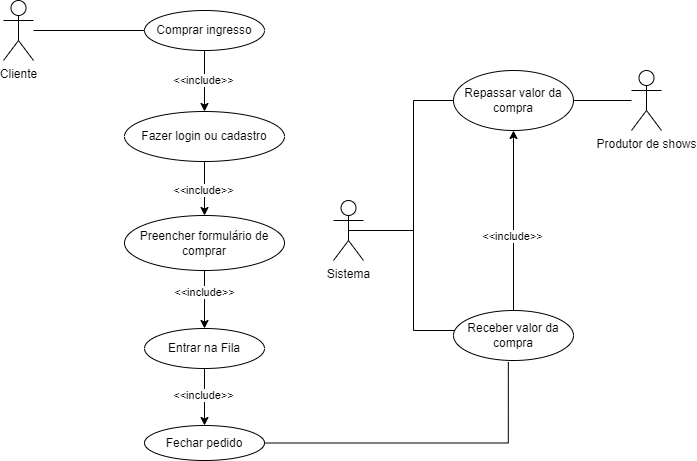

The diagram above was exported from draw.io. Its source (the exported page's mxGraphModel, read from the mxfile embedded in the PNG):
<mxGraphModel dx="276" dy="632" grid="1" gridSize="10" guides="1" tooltips="1" connect="1" arrows="1" fold="1" page="1" pageScale="1" pageWidth="827" pageHeight="1169" math="0" shadow="0">
  <root>
    <mxCell id="0" />
    <mxCell id="1" parent="0" />
    <mxCell id="8p96Fc5T1Sg-rx96P558-1" value="Cliente&lt;br&gt;" style="shape=umlActor;verticalLabelPosition=bottom;verticalAlign=top;html=1;outlineConnect=0;" vertex="1" parent="1">
      <mxGeometry x="920" y="60" width="30" height="60" as="geometry" />
    </mxCell>
    <mxCell id="8p96Fc5T1Sg-rx96P558-11" value="&amp;lt;&amp;lt;include&amp;gt;&amp;gt;" style="edgeStyle=orthogonalEdgeStyle;rounded=0;orthogonalLoop=1;jettySize=auto;html=1;exitX=0.5;exitY=1;exitDx=0;exitDy=0;entryX=0.5;entryY=0;entryDx=0;entryDy=0;" edge="1" parent="1" source="8p96Fc5T1Sg-rx96P558-3" target="8p96Fc5T1Sg-rx96P558-10">
      <mxGeometry x="-0.2453" relative="1" as="geometry">
        <mxPoint as="offset" />
      </mxGeometry>
    </mxCell>
    <mxCell id="8p96Fc5T1Sg-rx96P558-3" value="Preencher formulário de comprar" style="ellipse;whiteSpace=wrap;html=1;" vertex="1" parent="1">
      <mxGeometry x="1041" y="275" width="160" height="55" as="geometry" />
    </mxCell>
    <mxCell id="8p96Fc5T1Sg-rx96P558-4" value="Comprar ingresso" style="ellipse;whiteSpace=wrap;html=1;" vertex="1" parent="1">
      <mxGeometry x="1061" y="70" width="120" height="40" as="geometry" />
    </mxCell>
    <mxCell id="8p96Fc5T1Sg-rx96P558-5" value="Fazer login ou cadastro" style="ellipse;whiteSpace=wrap;html=1;" vertex="1" parent="1">
      <mxGeometry x="1041" y="171" width="160" height="50" as="geometry" />
    </mxCell>
    <mxCell id="8p96Fc5T1Sg-rx96P558-6" value="&amp;lt;&amp;lt;include&amp;gt;&amp;gt;" style="endArrow=classic;html=1;rounded=0;exitX=0.5;exitY=1;exitDx=0;exitDy=0;entryX=0.5;entryY=0;entryDx=0;entryDy=0;" edge="1" parent="1" source="8p96Fc5T1Sg-rx96P558-4" target="8p96Fc5T1Sg-rx96P558-5">
      <mxGeometry x="-0.0164" y="-1" width="50" height="50" relative="1" as="geometry">
        <mxPoint x="991" y="250" as="sourcePoint" />
        <mxPoint x="1011" y="130" as="targetPoint" />
        <mxPoint as="offset" />
      </mxGeometry>
    </mxCell>
    <mxCell id="8p96Fc5T1Sg-rx96P558-7" value="" style="endArrow=none;html=1;rounded=0;entryX=0;entryY=0.5;entryDx=0;entryDy=0;" edge="1" parent="1" source="8p96Fc5T1Sg-rx96P558-1" target="8p96Fc5T1Sg-rx96P558-4">
      <mxGeometry width="50" height="50" relative="1" as="geometry">
        <mxPoint x="991" y="250" as="sourcePoint" />
        <mxPoint x="1041" y="200" as="targetPoint" />
      </mxGeometry>
    </mxCell>
    <mxCell id="8p96Fc5T1Sg-rx96P558-8" value="&amp;lt;&amp;lt;include&amp;gt;&amp;gt;" style="endArrow=classic;html=1;rounded=0;exitX=0.5;exitY=1;exitDx=0;exitDy=0;entryX=0.5;entryY=0;entryDx=0;entryDy=0;" edge="1" parent="1" source="8p96Fc5T1Sg-rx96P558-5" target="8p96Fc5T1Sg-rx96P558-3">
      <mxGeometry x="0.0741" y="-1" width="50" height="50" relative="1" as="geometry">
        <mxPoint x="991" y="250" as="sourcePoint" />
        <mxPoint x="1041" y="250" as="targetPoint" />
        <mxPoint as="offset" />
      </mxGeometry>
    </mxCell>
    <mxCell id="8p96Fc5T1Sg-rx96P558-9" value="Produtor de shows" style="shape=umlActor;verticalLabelPosition=bottom;verticalAlign=top;html=1;outlineConnect=0;" vertex="1" parent="1">
      <mxGeometry x="1548" y="130" width="30" height="60" as="geometry" />
    </mxCell>
    <mxCell id="8p96Fc5T1Sg-rx96P558-29" value="&amp;lt;&amp;lt;include&amp;gt;&amp;gt;" style="edgeStyle=orthogonalEdgeStyle;rounded=0;orthogonalLoop=1;jettySize=auto;html=1;exitX=0.5;exitY=1;exitDx=0;exitDy=0;entryX=0.5;entryY=0;entryDx=0;entryDy=0;endArrow=classic;endFill=1;" edge="1" parent="1" source="8p96Fc5T1Sg-rx96P558-10" target="8p96Fc5T1Sg-rx96P558-28">
      <mxGeometry x="-0.0526" y="-1" relative="1" as="geometry">
        <mxPoint as="offset" />
      </mxGeometry>
    </mxCell>
    <mxCell id="8p96Fc5T1Sg-rx96P558-10" value="Entrar na Fila" style="ellipse;whiteSpace=wrap;html=1;" vertex="1" parent="1">
      <mxGeometry x="1061" y="388" width="120" height="40" as="geometry" />
    </mxCell>
    <mxCell id="8p96Fc5T1Sg-rx96P558-20" value="&amp;lt;&amp;lt;include&amp;gt;&amp;gt;" style="edgeStyle=orthogonalEdgeStyle;rounded=0;orthogonalLoop=1;jettySize=auto;html=1;exitX=0.5;exitY=0;exitDx=0;exitDy=0;startArrow=none;entryX=0.5;entryY=1;entryDx=0;entryDy=0;" edge="1" parent="1" source="8p96Fc5T1Sg-rx96P558-2" target="8p96Fc5T1Sg-rx96P558-17">
      <mxGeometry x="-0.1765" y="1" relative="1" as="geometry">
        <Array as="points">
          <mxPoint x="1430" y="370" />
        </Array>
        <mxPoint as="offset" />
      </mxGeometry>
    </mxCell>
    <mxCell id="8p96Fc5T1Sg-rx96P558-31" style="edgeStyle=orthogonalEdgeStyle;rounded=0;orthogonalLoop=1;jettySize=auto;html=1;exitX=0.5;exitY=0.5;exitDx=0;exitDy=0;exitPerimeter=0;entryX=0.017;entryY=0.616;entryDx=0;entryDy=0;endArrow=none;endFill=0;entryPerimeter=0;" edge="1" parent="1" source="8p96Fc5T1Sg-rx96P558-12" target="8p96Fc5T1Sg-rx96P558-2">
      <mxGeometry relative="1" as="geometry">
        <Array as="points">
          <mxPoint x="1330" y="290" />
          <mxPoint x="1330" y="390" />
          <mxPoint x="1372" y="390" />
        </Array>
      </mxGeometry>
    </mxCell>
    <mxCell id="8p96Fc5T1Sg-rx96P558-12" value="Sistema" style="shape=umlActor;verticalLabelPosition=bottom;verticalAlign=top;html=1;outlineConnect=0;" vertex="1" parent="1">
      <mxGeometry x="1250" y="260" width="30" height="60" as="geometry" />
    </mxCell>
    <mxCell id="8p96Fc5T1Sg-rx96P558-23" style="edgeStyle=orthogonalEdgeStyle;rounded=0;orthogonalLoop=1;jettySize=auto;html=1;exitX=1;exitY=0.5;exitDx=0;exitDy=0;endArrow=none;endFill=0;" edge="1" parent="1" source="8p96Fc5T1Sg-rx96P558-17" target="8p96Fc5T1Sg-rx96P558-9">
      <mxGeometry relative="1" as="geometry" />
    </mxCell>
    <mxCell id="8p96Fc5T1Sg-rx96P558-26" style="edgeStyle=orthogonalEdgeStyle;rounded=0;orthogonalLoop=1;jettySize=auto;html=1;exitX=0.457;exitY=1.032;exitDx=0;exitDy=0;entryX=1;entryY=0.5;entryDx=0;entryDy=0;endArrow=none;endFill=0;exitPerimeter=0;" edge="1" parent="1" source="8p96Fc5T1Sg-rx96P558-2" target="8p96Fc5T1Sg-rx96P558-28">
      <mxGeometry relative="1" as="geometry">
        <Array as="points">
          <mxPoint x="1425" y="502" />
        </Array>
      </mxGeometry>
    </mxCell>
    <mxCell id="8p96Fc5T1Sg-rx96P558-2" value="Receber valor da compra" style="ellipse;whiteSpace=wrap;html=1;" vertex="1" parent="1">
      <mxGeometry x="1370" y="370" width="120" height="50" as="geometry" />
    </mxCell>
    <mxCell id="8p96Fc5T1Sg-rx96P558-28" value="Fechar pedido" style="ellipse;whiteSpace=wrap;html=1;" vertex="1" parent="1">
      <mxGeometry x="1061" y="485" width="120" height="35" as="geometry" />
    </mxCell>
    <mxCell id="8p96Fc5T1Sg-rx96P558-17" value="Repassar valor da compra" style="ellipse;whiteSpace=wrap;html=1;" vertex="1" parent="1">
      <mxGeometry x="1370" y="130" width="120" height="60" as="geometry" />
    </mxCell>
    <mxCell id="8p96Fc5T1Sg-rx96P558-30" value="" style="edgeStyle=orthogonalEdgeStyle;rounded=0;orthogonalLoop=1;jettySize=auto;html=1;exitX=0.5;exitY=0.5;exitDx=0;exitDy=0;exitPerimeter=0;endArrow=none;" edge="1" parent="1" source="8p96Fc5T1Sg-rx96P558-12" target="8p96Fc5T1Sg-rx96P558-17">
      <mxGeometry relative="1" as="geometry">
        <mxPoint x="1283" y="160" as="sourcePoint" />
        <mxPoint x="1419" y="350" as="targetPoint" />
        <Array as="points">
          <mxPoint x="1330" y="290" />
          <mxPoint x="1330" y="160" />
        </Array>
      </mxGeometry>
    </mxCell>
  </root>
</mxGraphModel>